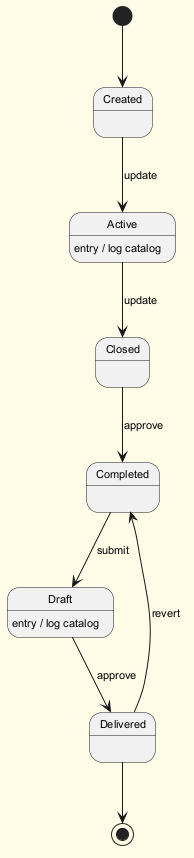

The diagram above was rendered by PlantUML. Its source (embedded in the PNG):
@startuml
skinparam backgroundColor #FFFDE7
skinparam classBackgroundColor #FFF9C4
skinparam classBorderColor #F57F17
skinparam defaultFontSize 11
[*] --> Created
Created --> Active : update
Active --> Closed : update
Active : entry / log catalog
Closed --> Completed : approve
Completed --> Draft : submit
Draft --> Delivered : approve
Draft : entry / log catalog
Delivered --> Completed : revert
Delivered --> [*]
@enduml